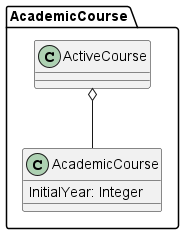

The diagram above was rendered by PlantUML. Its source (embedded in the PNG):
@startuml
package AcademicCourse{

  class ActiveCourse
  class AcademicCourse {
    InitialYear: Integer
  }

  ActiveCourse o-- AcademicCourse
}
@enduml